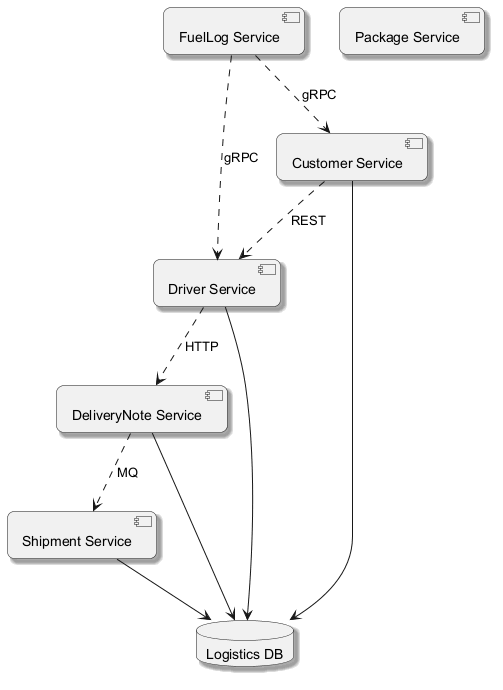

The diagram above was rendered by PlantUML. Its source (embedded in the PNG):
@startuml
skinparam backgroundColor #FFFFFF
skinparam roundCorner 15
skinparam shadowing true
component "Shipment Service" as C_ShipmentService
component "Package Service" as C_PackageService
component "FuelLog Service" as C_FuelLogService
component "Driver Service" as C_DriverService
component "Customer Service" as C_CustomerService
component "DeliveryNote Service" as C_DeliveryNoteService
database "Logistics DB" as DB_logistics
C_ShipmentService --> DB_logistics
C_DriverService --> DB_logistics
C_CustomerService --> DB_logistics
C_DeliveryNoteService --> DB_logistics
C_DriverService ..> C_DeliveryNoteService : HTTP
C_FuelLogService ..> C_DriverService : gRPC
C_FuelLogService ..> C_CustomerService : gRPC
C_CustomerService ..> C_DriverService : REST
C_DeliveryNoteService ..> C_ShipmentService : MQ
@enduml